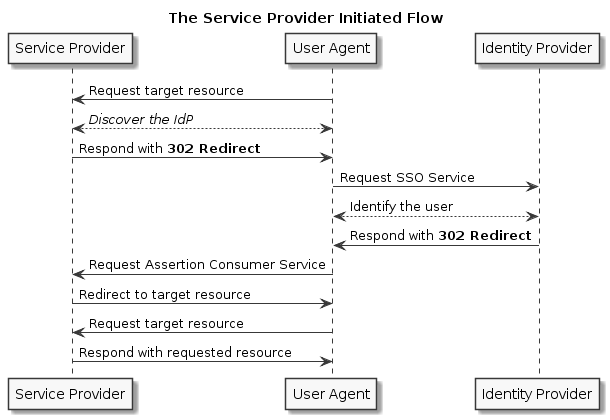

The diagram above was rendered by PlantUML. Its source (embedded in the PNG):
@startuml
skinparam monochrome true
title The Service Provider Initiated Flow
participant "Service Provider" as sp
participant "User Agent" as ua
participant "Identity Provider" as idp

sp<-ua: Request target resource
sp<-->ua: <i>Discover the IdP</i>
sp->ua: Respond with <b>302 Redirect</b>
ua->idp: Request SSO Service
ua<-->idp: Identify the user
idp->ua: Respond with <b>302 Redirect</b>
ua->sp: Request Assertion Consumer Service
sp->ua: Redirect to target resource
ua->sp: Request target resource
sp->ua: Respond with requested resource
@enduml